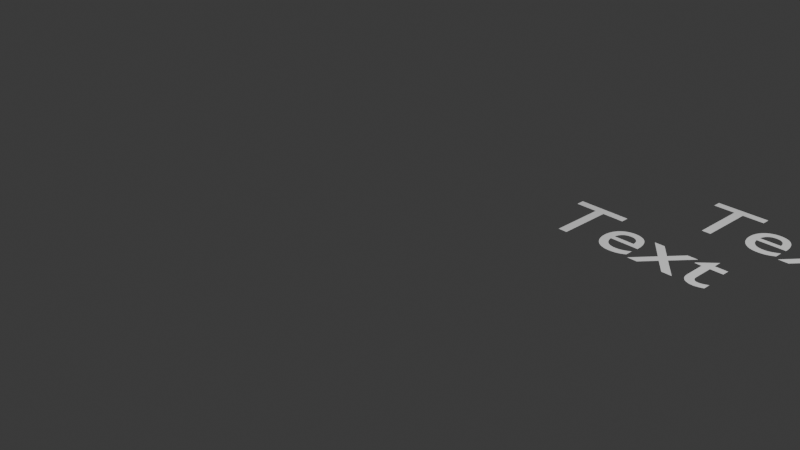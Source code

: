 # Source: geo_nodes_random_value_from_collection.blend  (saved by Blender 4.4.32; exported with 4.5.12 LTS)
import bpy
from mathutils import Matrix  # noqa: F401  (used for matrix-valued properties, if any)

bpy.ops.wm.read_factory_settings(use_empty=True)
scene = bpy.context.scene
scene.name = 'Scene'

# ---- collections
col_collection = bpy.data.collections.new('Collection'); scene.collection.children.link(col_collection)
col_texts = bpy.data.collections.new('Texts'); scene.collection.children.link(col_texts)
col_texts.hide_render = True

# ---- node groups
ng_geometry_nodes = bpy.data.node_groups.new('Geometry Nodes', 'GeometryNodeTree')
_s = ng_geometry_nodes.interface.new_socket(name='Geometry', in_out='OUTPUT', socket_type='NodeSocketGeometry')
_s = ng_geometry_nodes.interface.new_socket(name='Geometry', in_out='INPUT', socket_type='NodeSocketGeometry')
ng_geometry_nodes.is_modifier = True
# nodes of 'Geometry Nodes' reference scene objects; filled in after objects exist

# ---- world
world_world = bpy.data.worlds.new('World'); scene.world = world_world
world_world.use_nodes = True; world_world.node_tree.nodes.clear()
_N = world_world.node_tree.nodes; _L = world_world.node_tree.links
n0 = _N.new('ShaderNodeOutputWorld'); n0.name = 'World Output'; n0.location = (300, 300)
n1 = _N.new('ShaderNodeBackground'); n1.name = 'Background'; n1.location = (10, 300)
n1.inputs[0].default_value = (0.05088, 0.05088, 0.05088, 1.0)
_L.new(n1.outputs[0], n0.inputs[0])
n0.is_active_output = True
world_world.color = (0.05088, 0.05088, 0.05088)
world_world.sun_shadow_jitter_overblur = 0.0

# ---- cameras
cam_camera = bpy.data.cameras.new('Camera')
cam_camera.clip_end = 100.0
cam_camera.ortho_scale = 7.314

# ---- lights
light_light = bpy.data.lights.new('Light', 'POINT')
light_light.energy = 1000.0
light_light.shadow_soft_size = 0.1

# ---- meshes
me_cube_001 = bpy.data.meshes.new('Cube.001')
me_cube_001.from_pydata([(0.0, 0.0, 0.0)], [], [])
_uv = me_cube_001.uv_layers.new(name='UVMap')
_uv.uv.foreach_set('vector', [])
me_cube_001.update()

# ---- curves / text
txt_text_001 = bpy.data.curves.new('Text.001', 'FONT')
txt_text_001.dimensions = '2D'
txt_text_001.body = 'Text'
txt_text_006 = bpy.data.curves.new('Text.006', 'FONT')
txt_text_006.dimensions = '2D'
txt_text_006.body = 'Text'
txt_text_008 = bpy.data.curves.new('Text.008', 'FONT')
txt_text_008.dimensions = '2D'
txt_text_008.body = 'Text'
txt_text_009 = bpy.data.curves.new('Text.009', 'FONT')
txt_text_009.dimensions = '2D'
txt_text_009.body = 'Text'

# ---- objects
ob_light = bpy.data.objects.new('Light', light_light)
ob_camera = bpy.data.objects.new('Camera', cam_camera)
ob_cube = bpy.data.objects.new('Cube', me_cube_001)
ob_text_001 = bpy.data.objects.new('Text.001', txt_text_001)
ob_text_004 = bpy.data.objects.new('Text.004', txt_text_006)
ob_text_003 = bpy.data.objects.new('Text.003', txt_text_008)
ob_text_002 = bpy.data.objects.new('Text.002', txt_text_009)
_N = ng_geometry_nodes.nodes; _L = ng_geometry_nodes.links
n0 = _N.new('NodeGroupOutput'); n0.name = 'Group Output'; n0.location = (-947, -267)
n1 = _N.new('GeometryNodeCollectionInfo'); n1.name = 'Collection Info.001'; n1.location = (-1947, -154)
n1.inputs[0].default_value = col_texts
n1.inputs[1].default_value = True
n2 = _N.new('GeometryNodeSetPosition'); n2.name = 'Set Position'; n2.location = (-1108, -267)
n3 = _N.new('GeometryNodeInputIndex'); n3.name = 'Index'; n3.location = (-1449, -470)
n4 = _N.new('ShaderNodeCombineXYZ'); n4.name = 'Combine XYZ'; n4.location = (-1275, -357)
n5 = _N.new('FunctionNodeRandomValue'); n5.name = 'Random Value.001'; n5.location = (-1450, -293)
n5.data_type = 'INT'
n5.inputs[5].default_value = 5
n5.inputs[8].default_value = 1
n6 = _N.new('FunctionNodeRandomValue'); n6.name = 'Random Value'; n6.location = (-1618, -214)
n6.data_type = 'INT'
n6.inputs[4].default_value = 1
n7 = _N.new('GeometryNodeSortElements'); n7.name = 'Sort Elements'; n7.location = (-1448, -108)
n7.domain = 'INSTANCE'
n8 = _N.new('GeometryNodeInputSceneTime'); n8.name = 'Scene Time'; n8.location = (-1780, -339)
n9 = _N.new('GeometryNodeAttributeDomainSize'); n9.name = 'Domain Size.001'; n9.location = (-1779, -211)
n9.component = 'INSTANCES'
_L.new(n2.outputs[0], n0.inputs[0])
_L.new(n3.outputs[0], n4.inputs[1])
_L.new(n4.outputs[0], n2.inputs[3])
_L.new(n5.outputs[2], n4.inputs[0])
_L.new(n1.outputs[0], n7.inputs[0])
_L.new(n7.outputs[0], n2.inputs[0])
_L.new(n6.outputs[2], n7.inputs[2])
_L.new(n8.outputs[0], n6.inputs[8])
_L.new(n1.outputs[0], n9.inputs[0])
_L.new(n9.outputs[5], n6.inputs[5])
n0.is_active_output = True

# ---- transforms, parenting, visibility, modifiers, constraints
ob_light.location = (4.076, 1.005, 5.904)
ob_light.rotation_euler = (0.6503, 0.05522, 1.866)
ob_light.lock_rotations_4d = False
ob_light.empty_display_type = 'ARROWS'
ob_light.color = (0.0, 0.0, 0.0, 0.0)
ob_light.lineart.crease_threshold = 0.0
ob_camera.location = (7.359, -6.926, 4.958)
ob_camera.rotation_euler = (1.109, 0.0, 0.8149)
ob_camera.lock_rotations_4d = False
ob_camera.empty_display_type = 'ARROWS'
ob_camera.color = (0.0, 0.0, 0.0, 0.0)
ob_camera.display_type = 'WIRE'
ob_camera.lineart.crease_threshold = 0.0
ob_cube.location = (0.0, 0.0, 0.0)
_m = ob_cube.modifiers.new('GeometryNodes', 'NODES')
_m.node_group = ng_geometry_nodes
ob_text_001.location = (0.0, 0.0, 0.0)
ob_text_004.location = (0.0, 0.0, 0.0)
ob_text_003.location = (0.0, 0.0, 0.0)
ob_text_002.location = (0.0, 0.0, 0.0)

# ---- collection membership
col_collection.objects.link(ob_light)
col_collection.objects.link(ob_camera)
col_collection.objects.link(ob_cube)
col_texts.objects.link(ob_text_001)
col_texts.objects.link(ob_text_004)
col_texts.objects.link(ob_text_003)
col_texts.objects.link(ob_text_002)

# ---- scene / render settings (as saved in the file)
scene.camera = ob_camera
scene.frame_start = 1; scene.frame_end = 250; scene.frame_set(183)
scene.render.engine = 'BLENDER_EEVEE_NEXT'
bpy.context.view_layer.update()
